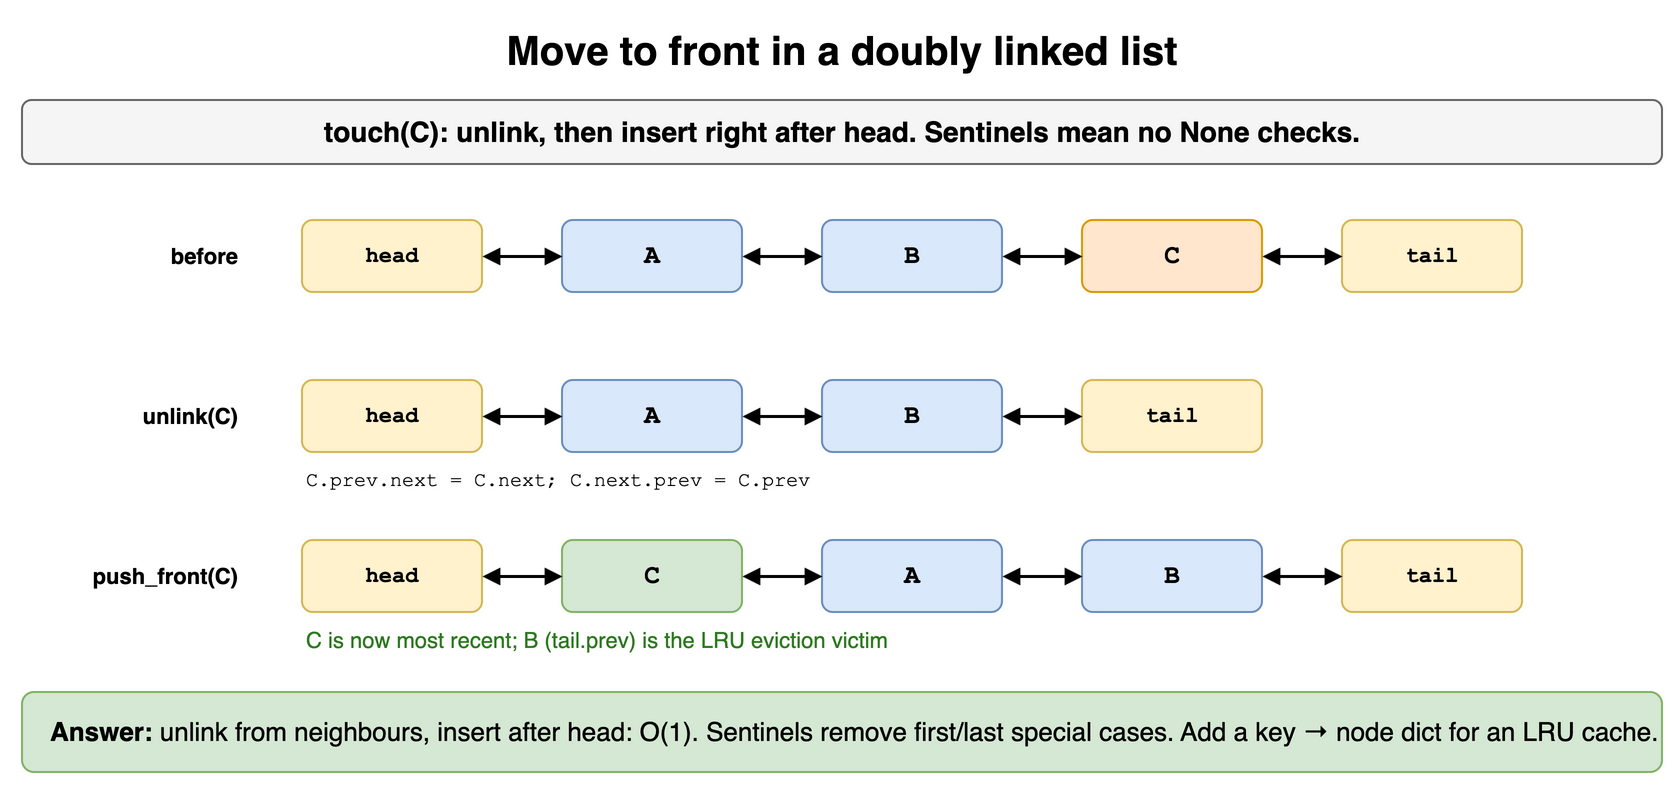

The diagram above was exported from draw.io. Its source (the exported page's mxGraphModel, read from the mxfile embedded in the PNG):
<mxGraphModel dx="900" dy="406" grid="1" gridSize="10" guides="1" tooltips="1" connect="1" arrows="1" fold="1" page="1" pageScale="1" pageWidth="900" pageHeight="406" math="0" shadow="0">
  <root>
    <mxCell id="0" />
    <mxCell id="1" parent="0" />
    <mxCell id="m12c1" value="Move to front in a doubly linked list" style="text;html=1;align=center;verticalAlign=middle;whiteSpace=wrap;fontSize=20;fontStyle=1;" vertex="1" parent="1">
      <mxGeometry x="40" y="10" width="820" height="30" as="geometry" />
    </mxCell>
    <mxCell id="m12c2" value="touch(C): unlink, then insert right after head. Sentinels mean no None checks." style="rounded=1;whiteSpace=wrap;html=1;fillColor=#f5f5f5;strokeColor=#666666;fontStyle=1;fontSize=14;" vertex="1" parent="1">
      <mxGeometry x="40" y="50" width="820" height="32" as="geometry" />
    </mxCell>
    <mxCell id="m12c3" value="before" style="text;html=1;align=center;verticalAlign=middle;whiteSpace=wrap;fontSize=11;fontStyle=1;align=right;fontColor=#000000;" vertex="1" parent="1">
      <mxGeometry x="40" y="110" width="110" height="36" as="geometry" />
    </mxCell>
    <mxCell id="m12c4" value="head" style="rounded=1;whiteSpace=wrap;html=1;fontFamily=Courier New;fontSize=13;fontStyle=1;fillColor=#fff2cc;strokeColor=#d6b656;fontSize=11;" vertex="1" parent="1">
      <mxGeometry x="180" y="110" width="90" height="36" as="geometry" />
    </mxCell>
    <mxCell id="m12c5" value="A" style="rounded=1;whiteSpace=wrap;html=1;fontFamily=Courier New;fontSize=13;fontStyle=1;fillColor=#dae8fc;strokeColor=#6c8ebf;" vertex="1" parent="1">
      <mxGeometry x="310" y="110" width="90" height="36" as="geometry" />
    </mxCell>
    <mxCell id="m12c6" value="B" style="rounded=1;whiteSpace=wrap;html=1;fontFamily=Courier New;fontSize=13;fontStyle=1;fillColor=#dae8fc;strokeColor=#6c8ebf;" vertex="1" parent="1">
      <mxGeometry x="440" y="110" width="90" height="36" as="geometry" />
    </mxCell>
    <mxCell id="m12c7" value="C" style="rounded=1;whiteSpace=wrap;html=1;fontFamily=Courier New;fontSize=13;fontStyle=1;fillColor=#ffe6cc;strokeColor=#d79b00;" vertex="1" parent="1">
      <mxGeometry x="570" y="110" width="90" height="36" as="geometry" />
    </mxCell>
    <mxCell id="m12c8" value="tail" style="rounded=1;whiteSpace=wrap;html=1;fontFamily=Courier New;fontSize=13;fontStyle=1;fillColor=#fff2cc;strokeColor=#d6b656;fontSize=11;" vertex="1" parent="1">
      <mxGeometry x="700" y="110" width="90" height="36" as="geometry" />
    </mxCell>
    <mxCell id="m12c9" value="" style="endArrow=block;startArrow=block;html=1;strokeWidth=1.5;endSize=5;startSize=5;" edge="1" parent="1" source="m12c4" target="m12c5">
      <mxGeometry relative="1" as="geometry" />
    </mxCell>
    <mxCell id="m12c10" value="" style="endArrow=block;startArrow=block;html=1;strokeWidth=1.5;endSize=5;startSize=5;" edge="1" parent="1" source="m12c5" target="m12c6">
      <mxGeometry relative="1" as="geometry" />
    </mxCell>
    <mxCell id="m12c11" value="" style="endArrow=block;startArrow=block;html=1;strokeWidth=1.5;endSize=5;startSize=5;" edge="1" parent="1" source="m12c6" target="m12c7">
      <mxGeometry relative="1" as="geometry" />
    </mxCell>
    <mxCell id="m12c12" value="" style="endArrow=block;startArrow=block;html=1;strokeWidth=1.5;endSize=5;startSize=5;" edge="1" parent="1" source="m12c7" target="m12c8">
      <mxGeometry relative="1" as="geometry" />
    </mxCell>
    <mxCell id="m12c13" value="unlink(C)" style="text;html=1;align=center;verticalAlign=middle;whiteSpace=wrap;fontSize=11;fontStyle=1;align=right;fontColor=#000000;" vertex="1" parent="1">
      <mxGeometry x="40" y="190" width="110" height="36" as="geometry" />
    </mxCell>
    <mxCell id="m12c14" value="head" style="rounded=1;whiteSpace=wrap;html=1;fontFamily=Courier New;fontSize=13;fontStyle=1;fillColor=#fff2cc;strokeColor=#d6b656;fontSize=11;" vertex="1" parent="1">
      <mxGeometry x="180" y="190" width="90" height="36" as="geometry" />
    </mxCell>
    <mxCell id="m12c15" value="A" style="rounded=1;whiteSpace=wrap;html=1;fontFamily=Courier New;fontSize=13;fontStyle=1;fillColor=#dae8fc;strokeColor=#6c8ebf;" vertex="1" parent="1">
      <mxGeometry x="310" y="190" width="90" height="36" as="geometry" />
    </mxCell>
    <mxCell id="m12c16" value="B" style="rounded=1;whiteSpace=wrap;html=1;fontFamily=Courier New;fontSize=13;fontStyle=1;fillColor=#dae8fc;strokeColor=#6c8ebf;" vertex="1" parent="1">
      <mxGeometry x="440" y="190" width="90" height="36" as="geometry" />
    </mxCell>
    <mxCell id="m12c17" value="tail" style="rounded=1;whiteSpace=wrap;html=1;fontFamily=Courier New;fontSize=13;fontStyle=1;fillColor=#fff2cc;strokeColor=#d6b656;fontSize=11;" vertex="1" parent="1">
      <mxGeometry x="570" y="190" width="90" height="36" as="geometry" />
    </mxCell>
    <mxCell id="m12c18" value="" style="endArrow=block;startArrow=block;html=1;strokeWidth=1.5;endSize=5;startSize=5;" edge="1" parent="1" source="m12c14" target="m12c15">
      <mxGeometry relative="1" as="geometry" />
    </mxCell>
    <mxCell id="m12c19" value="" style="endArrow=block;startArrow=block;html=1;strokeWidth=1.5;endSize=5;startSize=5;" edge="1" parent="1" source="m12c15" target="m12c16">
      <mxGeometry relative="1" as="geometry" />
    </mxCell>
    <mxCell id="m12c20" value="" style="endArrow=block;startArrow=block;html=1;strokeWidth=1.5;endSize=5;startSize=5;" edge="1" parent="1" source="m12c16" target="m12c17">
      <mxGeometry relative="1" as="geometry" />
    </mxCell>
    <mxCell id="m12c21" value="C.prev.next = C.next; C.next.prev = C.prev" style="text;html=1;align=center;verticalAlign=middle;whiteSpace=wrap;fontSize=10;align=left;fontFamily=Courier New;" vertex="1" parent="1">
      <mxGeometry x="180" y="232" width="500" height="16" as="geometry" />
    </mxCell>
    <mxCell id="m12c22" value="push_front(C)" style="text;html=1;align=center;verticalAlign=middle;whiteSpace=wrap;fontSize=11;fontStyle=1;align=right;fontColor=#000000;" vertex="1" parent="1">
      <mxGeometry x="40" y="270" width="110" height="36" as="geometry" />
    </mxCell>
    <mxCell id="m12c23" value="head" style="rounded=1;whiteSpace=wrap;html=1;fontFamily=Courier New;fontSize=13;fontStyle=1;fillColor=#fff2cc;strokeColor=#d6b656;fontSize=11;" vertex="1" parent="1">
      <mxGeometry x="180" y="270" width="90" height="36" as="geometry" />
    </mxCell>
    <mxCell id="m12c24" value="C" style="rounded=1;whiteSpace=wrap;html=1;fontFamily=Courier New;fontSize=13;fontStyle=1;fillColor=#d5e8d4;strokeColor=#82b366;" vertex="1" parent="1">
      <mxGeometry x="310" y="270" width="90" height="36" as="geometry" />
    </mxCell>
    <mxCell id="m12c25" value="A" style="rounded=1;whiteSpace=wrap;html=1;fontFamily=Courier New;fontSize=13;fontStyle=1;fillColor=#dae8fc;strokeColor=#6c8ebf;" vertex="1" parent="1">
      <mxGeometry x="440" y="270" width="90" height="36" as="geometry" />
    </mxCell>
    <mxCell id="m12c26" value="B" style="rounded=1;whiteSpace=wrap;html=1;fontFamily=Courier New;fontSize=13;fontStyle=1;fillColor=#dae8fc;strokeColor=#6c8ebf;" vertex="1" parent="1">
      <mxGeometry x="570" y="270" width="90" height="36" as="geometry" />
    </mxCell>
    <mxCell id="m12c27" value="tail" style="rounded=1;whiteSpace=wrap;html=1;fontFamily=Courier New;fontSize=13;fontStyle=1;fillColor=#fff2cc;strokeColor=#d6b656;fontSize=11;" vertex="1" parent="1">
      <mxGeometry x="700" y="270" width="90" height="36" as="geometry" />
    </mxCell>
    <mxCell id="m12c28" value="" style="endArrow=block;startArrow=block;html=1;strokeWidth=1.5;endSize=5;startSize=5;" edge="1" parent="1" source="m12c23" target="m12c24">
      <mxGeometry relative="1" as="geometry" />
    </mxCell>
    <mxCell id="m12c29" value="" style="endArrow=block;startArrow=block;html=1;strokeWidth=1.5;endSize=5;startSize=5;" edge="1" parent="1" source="m12c24" target="m12c25">
      <mxGeometry relative="1" as="geometry" />
    </mxCell>
    <mxCell id="m12c30" value="" style="endArrow=block;startArrow=block;html=1;strokeWidth=1.5;endSize=5;startSize=5;" edge="1" parent="1" source="m12c25" target="m12c26">
      <mxGeometry relative="1" as="geometry" />
    </mxCell>
    <mxCell id="m12c31" value="" style="endArrow=block;startArrow=block;html=1;strokeWidth=1.5;endSize=5;startSize=5;" edge="1" parent="1" source="m12c26" target="m12c27">
      <mxGeometry relative="1" as="geometry" />
    </mxCell>
    <mxCell id="m12c32" value="C is now most recent; B (tail.prev) is the LRU eviction victim" style="text;html=1;align=center;verticalAlign=middle;whiteSpace=wrap;fontSize=11;align=left;fontColor=#2d7a1f;" vertex="1" parent="1">
      <mxGeometry x="180" y="312" width="560" height="16" as="geometry" />
    </mxCell>
    <mxCell id="m12c33" value="&lt;b&gt;Answer:&lt;/b&gt; unlink from neighbours, insert after head: O(1). Sentinels remove first/last special cases. Add a key → node dict for an LRU cache." style="rounded=1;whiteSpace=wrap;html=1;fillColor=#d5e8d4;strokeColor=#82b366;fontSize=13;align=left;spacingLeft=12;" vertex="1" parent="1">
      <mxGeometry x="40" y="346" width="820" height="40" as="geometry" />
    </mxCell>
  </root>
</mxGraphModel>